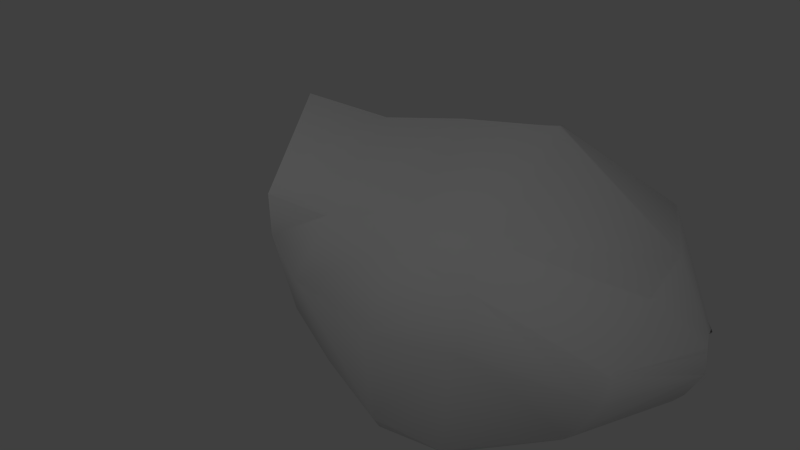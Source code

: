 # Source: shark.3.blend  (saved by Blender 2.66.0; exported with 4.5.12 LTS)
import bpy
from mathutils import Matrix  # noqa: F401  (used for matrix-valued properties, if any)

bpy.ops.wm.read_factory_settings(use_empty=True)
scene = bpy.context.scene
scene.name = 'Scene'

# ---- collections
col_collection_1 = bpy.data.collections.new('Collection 1'); scene.collection.children.link(col_collection_1)

# ---- world
world_world = bpy.data.worlds.new('World'); scene.world = world_world
world_world.color = (0.05088, 0.05088, 0.05088)
world_world.use_sun_shadow = False
world_world.sun_shadow_jitter_overblur = 0.0
world_world.cycles.sampling_method = 'MANUAL'
world_world.cycles.sample_map_resolution = 256

# ---- cameras
cam_camera = bpy.data.cameras.new('Camera')
cam_camera.clip_end = 100.0
cam_camera.lens = 35.0
cam_camera.sensor_width = 32.0
cam_camera.sensor_height = 18.0
cam_camera.ortho_scale = 7.314
cam_camera.dof.focus_distance = 0.0
cam_camera.dof.aperture_fstop = 128.0

# ---- lights
light_lamp = bpy.data.lights.new('Lamp', 'POINT')
light_lamp.transmission_factor = 0.0
light_lamp.cutoff_distance = 30.0
light_lamp.energy = 100.0
light_lamp.shadow_buffer_clip_start = 1.001
light_lamp.shadow_soft_size = 1.0
light_lamp.shadow_maximum_resolution = 0.006
light_lamp.use_absolute_resolution = True
light_lamp.cycles.use_multiple_importance_sampling = False

# ---- meshes
me_monkey_001 = bpy.data.meshes.new('Monkey.001')
me_monkey_001.from_pydata([(0.1847, -0.1644, -0.1202), (0.2905, -0.4511, -0.1582), (0.1701, -0.6707, -0.1494), (0.04163, -0.913, 0.06393), (0.2942, -0.7551, 0.1577), (0.3512, -0.5008, 0.3153), (0.2261, -0.1705, 0.3182), (0.1025, -0.02927, -0.03803), (0.2026, -0.02927, 0.3245), (0.2026, -0.02927, 0.2275), (0.07175, -0.9181, 0.03287), (0.2942, -0.7473, 0.08764), (0.3701, -0.4905, 0.1886), (0.2976, -0.1326, 0.201), (0.2887, -0.3035, -0.1392), (0.2887, -0.3357, 0.3168), (0.3778, -0.3202, 0.1944), (0.1255, -0.02927, -0.02159), (0.2481, -0.6908, -0.06227), (0.3529, -0.4633, -0.08546), (0.2258, -0.1595, -0.05606), (0.3362, -0.3114, -0.07076), (0.0, -0.1519, -0.1521), (0.0, -0.2697, -0.172), (0.0, -0.4173, -0.191), (0.0, -0.632, -0.1801), (0.0, -0.8569, -0.09449), (0.0, -0.02927, -0.07731), (0.08771, -0.8876, -0.01763), (0.0, -0.3692, 0.4626), (0.0, -0.204, 0.4362), (0.0, -0.5629, 0.4803), (0.0, -0.8252, 0.2505), (0.0, -0.02927, 0.4607), (0.0, -0.9097, 0.07595), (0.1667, -0.1793, 0.3386), (0.2129, -0.3445, 0.355), (0.259, -0.5171, 0.3586), (0.1786, -0.7936, 0.2595), (0.1494, -0.02927, 0.3602), (0.0307, -0.9121, 0.06708), (0.04618, -0.8688, -0.07771)], [], [(10, 11, 4, 3), (11, 12, 5, 4), (9, 8, 6, 13), (5, 12, 16, 15), (15, 16, 13, 6), (2, 1, 19, 18), (18, 19, 12, 11), (20, 0, 7, 17), (17, 9, 13, 20), (21, 19, 1, 14), (13, 16, 21, 20), (14, 0, 20, 21), (0, 22, 27, 7), (1, 24, 23, 14), (0, 14, 23, 22), (2, 25, 24, 1), (25, 2, 41, 26), (41, 2, 18, 28), (10, 28, 18, 11), (6, 35, 36, 15), (35, 30, 29, 36), (5, 37, 38, 4), (37, 31, 32, 38), (15, 36, 37, 5), (36, 29, 31, 37), (8, 39, 35, 6), (39, 33, 30, 35), (4, 38, 40, 3), (38, 32, 34, 40), (12, 19, 21, 16)])
me_monkey_001.polygons.foreach_set('use_smooth', [True] * 30)
_uv = me_monkey_001.uv_layers.new(name='UVMap')
_uv.uv.foreach_set('vector', [0.0, 0.0, 1.0, 0.0, 1.0, 1.0, 0.0, 1.0, 0.0, 0.0, 1.0, 0.0, 1.0, 1.0, 0.0, 1.0, 0.0, 0.0, 1.0, 0.0, 1.0, 1.0, 0.0, 1.0, 0.0, 0.0, 1.0, 0.0, 1.0, 1.0, 0.0, 1.0, 0.0, 0.0, 1.0, 0.0, 1.0, 1.0, 0.0, 1.0, 0.0, 0.0, 1.0, 0.0, 1.0, 1.0, 0.0, 1.0, 0.0, 0.0, 1.0, 0.0, 1.0, 1.0, 0.0, 1.0, 1.0, 1.0, 0.0, 1.0, 0.0, 0.0, 1.0, 0.0, 0.0, 0.0, 1.0, 0.0, 1.0, 1.0, 0.0, 1.0, 0.0, 0.0, 1.0, 0.0, 1.0, 1.0, 0.0, 1.0, 0.0, 0.0, 1.0, 0.0, 1.0, 1.0, 0.0, 1.0, 1.0, 1.0, 0.0, 1.0, 0.0, 0.0, 1.0, 0.0, 0.0, 0.0, 1.0, 0.0, 1.0, 1.0, 0.0, 1.0, 0.0, 0.0, 1.0, 0.0, 1.0, 1.0, 0.0, 1.0, 0.0, 0.0, 1.0, 0.0, 1.0, 1.0, 0.0, 1.0, 0.0, 0.0, 1.0, 0.0, 1.0, 1.0, 0.0, 1.0, 0.0, 0.0, 1.0, 0.0, 1.0, 1.0, 0.0, 1.0, 0.0, 0.0, 1.0, 0.0, 1.0, 1.0, 0.0, 1.0, 0.0, 0.0, 1.0, 0.0, 1.0, 1.0, 0.0, 1.0, 0.0, 0.0, 1.0, 0.0, 1.0, 1.0, 0.0, 1.0, 0.0, 0.0, 1.0, 0.0, 1.0, 1.0, 0.0, 1.0, 0.0, 0.0, 1.0, 0.0, 1.0, 1.0, 0.0, 1.0, 0.0, 0.0, 1.0, 0.0, 1.0, 1.0, 0.0, 1.0, 0.0, 0.0, 1.0, 0.0, 1.0, 1.0, 0.0, 1.0, 0.0, 0.0, 1.0, 0.0, 1.0, 1.0, 0.0, 1.0, 0.0, 0.0, 1.0, 0.0, 1.0, 1.0, 0.0, 1.0, 0.0, 0.0, 1.0, 0.0, 1.0, 1.0, 0.0, 1.0, 0.0, 0.0, 1.0, 0.0, 1.0, 1.0, 0.0, 1.0, 0.0, 0.0, 1.0, 0.0, 1.0, 1.0, 0.0, 1.0, 0.0, 0.0, 0.0, 1.0, 1.0, 1.0, 1.0, 0.0])
me_monkey_001.use_remesh_preserve_volume = False
me_monkey_001.use_remesh_preserve_attributes = False
me_monkey_001.use_mirror_vertex_groups = False
me_monkey_001.update()

# ---- objects
ob_cylinder = bpy.data.objects.new('Cylinder', me_monkey_001)
ob_camera = bpy.data.objects.new('Camera', cam_camera)
ob_lamp = bpy.data.objects.new('Lamp', light_lamp)

# ---- transforms, parenting, visibility, modifiers, constraints
ob_cylinder.location = (0.0, 0.0, 0.0)
ob_cylinder.rotation_euler = (0.0, -0.0, -9.425)
ob_cylinder.show_wire = True
ob_cylinder.lineart.crease_threshold = 0.0
_vg = ob_cylinder.vertex_groups.new(name='Bone.001')
_vg = ob_cylinder.vertex_groups.new(name='Bone')
_vg = ob_cylinder.vertex_groups.new(name='Bone.002')
_vg = ob_cylinder.vertex_groups.new(name='Bone.003')
_m = ob_cylinder.modifiers.new('Mirror', 'MIRROR')
_m.use_clip = True
ob_camera.location = (1.515, 0.8499, 1.212)
ob_camera.rotation_euler = (1.008, -1.213e-05, 1.957)
ob_camera.scale = (1.0, 1.0, 1.0)
ob_camera.lock_rotations_4d = False
ob_camera.empty_display_type = 'ARROWS'
ob_camera.color = (0.0, 0.0, 0.0, 0.0)
ob_camera.display_type = 'WIRE'
ob_camera.lineart.crease_threshold = 0.0
ob_lamp.location = (4.076, 1.005, 5.904)
ob_lamp.rotation_euler = (0.6503, 0.05522, 1.866)
ob_lamp.lock_rotations_4d = False
ob_lamp.empty_display_type = 'ARROWS'
ob_lamp.color = (0.0, 0.0, 0.0, 0.0)
ob_lamp.lineart.crease_threshold = 0.0

# ---- collection membership
col_collection_1.objects.link(ob_cylinder)
col_collection_1.objects.link(ob_camera)
col_collection_1.objects.link(ob_lamp)

# ---- scene / render settings (as saved in the file)
scene.camera = ob_camera
scene.frame_start = 1; scene.frame_end = 30; scene.frame_set(1)
scene.render.engine = 'BLENDER_EEVEE_NEXT'
scene.render.image_settings.color_mode = 'RGB'
scene.render.image_settings.compression = 90
scene.render.resolution_percentage = 50
scene.render.dither_intensity = 0.0
scene.render.bake_margin = 2
scene.render.bake_bias = 0.0
scene.cycles.use_denoising = False
scene.cycles.samples = 10
scene.cycles.sampling_pattern = 'TABULATED_SOBOL'
scene.cycles.light_sampling_threshold = 0.0
scene.cycles.use_adaptive_sampling = False
scene.cycles.use_light_tree = False
scene.cycles.blur_glossy = 0.0
scene.cycles.volume_bounces = 1
scene.cycles.pixel_filter_type = 'GAUSSIAN'
scene.cycles.sample_clamp_indirect = 0.0
scene.view_settings.view_transform = 'Standard'
bpy.context.view_layer.update()
